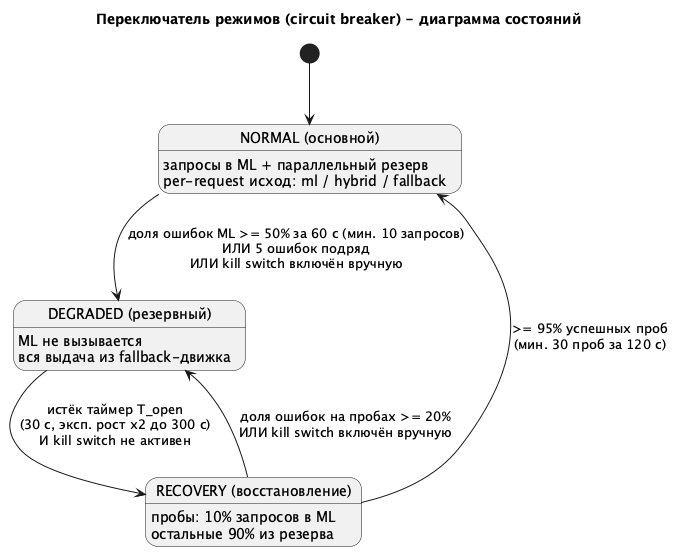

The diagram above was rendered by PlantUML. Its source (embedded in the PNG):
@startuml
title Переключатель режимов (circuit breaker) - диаграмма состояний

[*] --> NORMAL

state "NORMAL (основной)" as NORMAL
state "DEGRADED (резервный)" as DEGRADED
state "RECOVERY (восстановление)" as RECOVERY

NORMAL --> DEGRADED : доля ошибок ML >= 50% за 60 с (мин. 10 запросов)\nИЛИ 5 ошибок подряд\nИЛИ kill switch включён вручную
DEGRADED --> RECOVERY : истёк таймер T_open\n(30 с, эксп. рост x2 до 300 с)\nИ kill switch не активен
RECOVERY --> NORMAL : >= 95% успешных проб\n(мин. 30 проб за 120 с)
RECOVERY --> DEGRADED : доля ошибок на пробах >= 20%\nИЛИ kill switch включён вручную

NORMAL : запросы в ML + параллельный резерв
NORMAL : per-request исход: ml / hybrid / fallback
DEGRADED : ML не вызывается
DEGRADED : вся выдача из fallback-движка
RECOVERY : пробы: 10% запросов в ML
RECOVERY : остальные 90% из резерва
@enduml